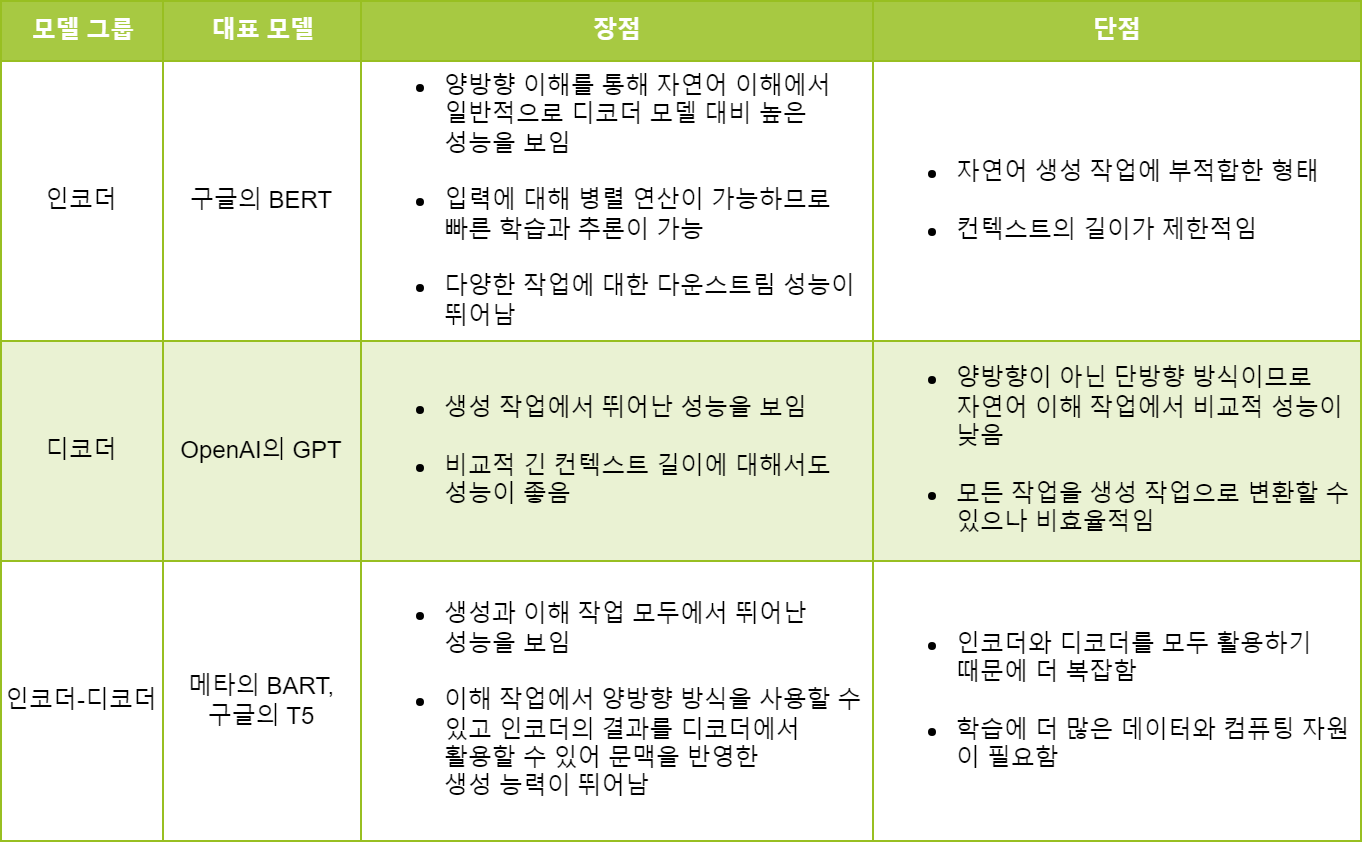

The diagram above was exported from draw.io. Its source (the exported page's mxGraphModel, read from the mxfile embedded in the PNG):
<mxGraphModel dx="1434" dy="1941" grid="1" gridSize="10" guides="1" tooltips="1" connect="1" arrows="1" fold="1" page="1" pageScale="1" pageWidth="827" pageHeight="1169" math="0" shadow="0">
  <root>
    <mxCell id="0" />
    <mxCell id="1" parent="0" />
    <mxCell id="2" value="Assets" style="childLayout=tableLayout;recursiveResize=0;strokeColor=#98bf21;fillColor=#A7C942;shadow=0;" vertex="1" parent="1">
      <mxGeometry x="910" y="-880" width="680" height="420" as="geometry" />
    </mxCell>
    <mxCell id="3" style="shape=tableRow;horizontal=0;startSize=0;swimlaneHead=0;swimlaneBody=0;top=0;left=0;bottom=0;right=0;dropTarget=0;collapsible=0;recursiveResize=0;expand=0;fontStyle=0;strokeColor=inherit;fillColor=#ffffff;" vertex="1" parent="2">
      <mxGeometry width="680" height="30" as="geometry" />
    </mxCell>
    <mxCell id="4" value="모델 그룹" style="connectable=0;recursiveResize=0;strokeColor=inherit;fillColor=#A7C942;align=center;fontStyle=1;fontColor=#FFFFFF;html=1;" vertex="1" parent="3">
      <mxGeometry width="81" height="30" as="geometry">
        <mxRectangle width="81" height="30" as="alternateBounds" />
      </mxGeometry>
    </mxCell>
    <mxCell id="5" value="대표 모델" style="connectable=0;recursiveResize=0;strokeColor=inherit;fillColor=#A7C942;align=center;fontStyle=1;fontColor=#FFFFFF;html=1;" vertex="1" parent="3">
      <mxGeometry x="81" width="99" height="30" as="geometry">
        <mxRectangle width="99" height="30" as="alternateBounds" />
      </mxGeometry>
    </mxCell>
    <mxCell id="6" value="장점" style="connectable=0;recursiveResize=0;strokeColor=inherit;fillColor=#A7C942;align=center;fontStyle=1;fontColor=#FFFFFF;html=1;" vertex="1" parent="3">
      <mxGeometry x="180" width="256" height="30" as="geometry">
        <mxRectangle width="256" height="30" as="alternateBounds" />
      </mxGeometry>
    </mxCell>
    <mxCell id="7" value="단점" style="connectable=0;recursiveResize=0;strokeColor=inherit;fillColor=#A7C942;align=center;fontStyle=1;fontColor=#FFFFFF;html=1;" vertex="1" parent="3">
      <mxGeometry x="436" width="244" height="30" as="geometry">
        <mxRectangle width="244" height="30" as="alternateBounds" />
      </mxGeometry>
    </mxCell>
    <mxCell id="8" value="" style="shape=tableRow;horizontal=0;startSize=0;swimlaneHead=0;swimlaneBody=0;top=0;left=0;bottom=0;right=0;dropTarget=0;collapsible=0;recursiveResize=0;expand=0;fontStyle=0;strokeColor=inherit;fillColor=#ffffff;" vertex="1" parent="2">
      <mxGeometry y="30" width="680" height="140" as="geometry" />
    </mxCell>
    <mxCell id="9" value="인코더" style="connectable=0;recursiveResize=0;strokeColor=inherit;fillColor=inherit;align=center;whiteSpace=wrap;html=1;" vertex="1" parent="8">
      <mxGeometry width="81" height="140" as="geometry">
        <mxRectangle width="81" height="140" as="alternateBounds" />
      </mxGeometry>
    </mxCell>
    <mxCell id="10" value="구글의 BERT" style="connectable=0;recursiveResize=0;strokeColor=inherit;fillColor=inherit;align=center;whiteSpace=wrap;html=1;" vertex="1" parent="8">
      <mxGeometry x="81" width="99" height="140" as="geometry">
        <mxRectangle width="99" height="140" as="alternateBounds" />
      </mxGeometry>
    </mxCell>
    <mxCell id="11" value="&lt;ul&gt;&lt;li&gt;양방향 이해를 통해 자연어 이해에서 &lt;br&gt;일반적으로 디코더 모델 대비 높은 &lt;br&gt;성능을 보임&lt;br&gt;&lt;br&gt;&lt;/li&gt;&lt;li&gt;입력에 대해 병렬 연산이 가능하므로 &lt;br&gt;빠른 학습과 추론이 가능&lt;br&gt;&amp;nbsp;&lt;/li&gt;&lt;li&gt;다양한 작업에 대한 다운스트림 성능이 뛰어남&lt;/li&gt;&lt;/ul&gt;" style="connectable=0;recursiveResize=0;strokeColor=inherit;fillColor=inherit;align=left;whiteSpace=wrap;html=1;" vertex="1" parent="8">
      <mxGeometry x="180" width="256" height="140" as="geometry">
        <mxRectangle width="256" height="140" as="alternateBounds" />
      </mxGeometry>
    </mxCell>
    <mxCell id="12" value="&lt;ul&gt;&lt;li&gt;자연어 생성 작업에 부적합한 형태&lt;br&gt;&lt;br&gt;&lt;/li&gt;&lt;li&gt;컨텍스트의 길이가 제한적임&lt;/li&gt;&lt;/ul&gt;" style="connectable=0;recursiveResize=0;strokeColor=inherit;fillColor=inherit;align=left;whiteSpace=wrap;html=1;" vertex="1" parent="8">
      <mxGeometry x="436" width="244" height="140" as="geometry">
        <mxRectangle width="244" height="140" as="alternateBounds" />
      </mxGeometry>
    </mxCell>
    <mxCell id="13" value="" style="shape=tableRow;horizontal=0;startSize=0;swimlaneHead=0;swimlaneBody=0;top=0;left=0;bottom=0;right=0;dropTarget=0;collapsible=0;recursiveResize=0;expand=0;fontStyle=1;strokeColor=inherit;fillColor=#EAF2D3;" vertex="1" parent="2">
      <mxGeometry y="170" width="680" height="110" as="geometry" />
    </mxCell>
    <mxCell id="14" value="디코더" style="connectable=0;recursiveResize=0;strokeColor=inherit;fillColor=inherit;whiteSpace=wrap;html=1;" vertex="1" parent="13">
      <mxGeometry width="81" height="110" as="geometry">
        <mxRectangle width="81" height="110" as="alternateBounds" />
      </mxGeometry>
    </mxCell>
    <mxCell id="15" value="OpenAI의 GPT" style="connectable=0;recursiveResize=0;strokeColor=inherit;fillColor=inherit;whiteSpace=wrap;html=1;" vertex="1" parent="13">
      <mxGeometry x="81" width="99" height="110" as="geometry">
        <mxRectangle width="99" height="110" as="alternateBounds" />
      </mxGeometry>
    </mxCell>
    <mxCell id="16" value="&lt;ul&gt;&lt;li&gt;생성 작업에서 뛰어난 성능을 보임&lt;br&gt;&lt;br&gt;&lt;/li&gt;&lt;li&gt;비교적 긴 컨텍스트 길이에 대해서도 &lt;br&gt;성능이 좋음&lt;/li&gt;&lt;/ul&gt;" style="connectable=0;recursiveResize=0;strokeColor=inherit;fillColor=inherit;whiteSpace=wrap;html=1;align=left;" vertex="1" parent="13">
      <mxGeometry x="180" width="256" height="110" as="geometry">
        <mxRectangle width="256" height="110" as="alternateBounds" />
      </mxGeometry>
    </mxCell>
    <mxCell id="17" value="&lt;ul&gt;&lt;li&gt;양방향이 아닌 단방향 방식이므로&lt;br&gt;자연어 이해 작업에서 비교적 성능이 &lt;br&gt;낮음&lt;br&gt;&lt;br&gt;&lt;/li&gt;&lt;li&gt;모든 작업을 생성 작업으로 변환할 수 있으나 비효율적임&lt;/li&gt;&lt;/ul&gt;" style="connectable=0;recursiveResize=0;strokeColor=inherit;fillColor=inherit;whiteSpace=wrap;html=1;align=left;" vertex="1" parent="13">
      <mxGeometry x="436" width="244" height="110" as="geometry">
        <mxRectangle width="244" height="110" as="alternateBounds" />
      </mxGeometry>
    </mxCell>
    <mxCell id="18" value="" style="shape=tableRow;horizontal=0;startSize=0;swimlaneHead=0;swimlaneBody=0;top=0;left=0;bottom=0;right=0;dropTarget=0;collapsible=0;recursiveResize=0;expand=0;fontStyle=0;strokeColor=inherit;fillColor=#ffffff;" vertex="1" parent="2">
      <mxGeometry y="280" width="680" height="140" as="geometry" />
    </mxCell>
    <mxCell id="19" value="인코더-디코더" style="connectable=0;recursiveResize=0;strokeColor=inherit;fillColor=inherit;fontStyle=0;align=center;whiteSpace=wrap;html=1;" vertex="1" parent="18">
      <mxGeometry width="81" height="140" as="geometry">
        <mxRectangle width="81" height="140" as="alternateBounds" />
      </mxGeometry>
    </mxCell>
    <mxCell id="20" value="메타의 BART,&lt;div&gt;구글의 T5&lt;/div&gt;" style="connectable=0;recursiveResize=0;strokeColor=inherit;fillColor=inherit;fontStyle=0;align=center;whiteSpace=wrap;html=1;" vertex="1" parent="18">
      <mxGeometry x="81" width="99" height="140" as="geometry">
        <mxRectangle width="99" height="140" as="alternateBounds" />
      </mxGeometry>
    </mxCell>
    <mxCell id="21" value="&lt;ul&gt;&lt;li&gt;생성과 이해 작업 모두에서 뛰어난 &lt;br&gt;성능을 보임&lt;br&gt;&lt;br&gt;&lt;/li&gt;&lt;li&gt;이해 작업에서 양방향 방식을 사용할 수 있고 인코더의 결과를 디코더에서&amp;nbsp;&lt;br&gt;활용할 수 있어 문맥을 반영한&amp;nbsp;&lt;br&gt;생성 능력이 뛰어남&lt;/li&gt;&lt;/ul&gt;" style="connectable=0;recursiveResize=0;strokeColor=inherit;fillColor=inherit;fontStyle=0;align=left;whiteSpace=wrap;html=1;" vertex="1" parent="18">
      <mxGeometry x="180" width="256" height="140" as="geometry">
        <mxRectangle width="256" height="140" as="alternateBounds" />
      </mxGeometry>
    </mxCell>
    <mxCell id="22" value="&lt;ul&gt;&lt;li&gt;인코더와 디코더를 모두 활용하기 &lt;br&gt;때문에 더 복잡함&lt;br&gt;&lt;br&gt;&lt;/li&gt;&lt;li&gt;학습에 더 많은 데이터와 컴퓨팅 자원이 필요함&lt;/li&gt;&lt;/ul&gt;" style="connectable=0;recursiveResize=0;strokeColor=inherit;fillColor=inherit;fontStyle=0;align=left;whiteSpace=wrap;html=1;" vertex="1" parent="18">
      <mxGeometry x="436" width="244" height="140" as="geometry">
        <mxRectangle width="244" height="140" as="alternateBounds" />
      </mxGeometry>
    </mxCell>
  </root>
</mxGraphModel>